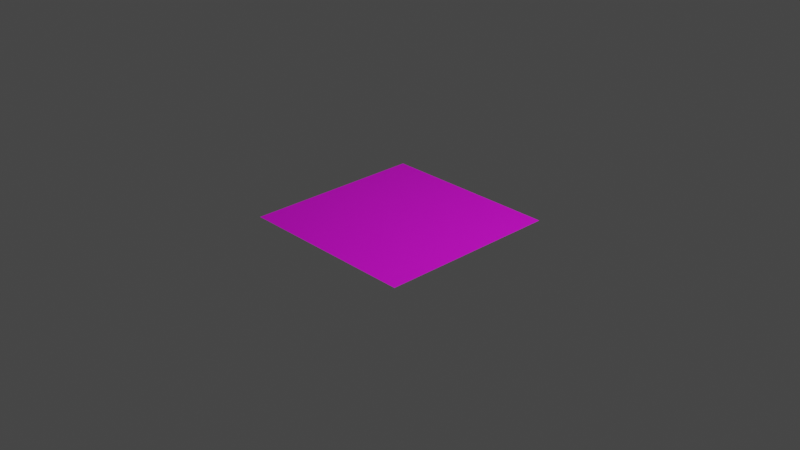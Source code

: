 # Source: proba.blend  (saved by Blender 2.83.19; exported with 4.5.12 LTS)
import bpy
from mathutils import Matrix  # noqa: F401  (used for matrix-valued properties, if any)

bpy.ops.wm.read_factory_settings(use_empty=True)
scene = bpy.context.scene
scene.name = 'Scene'

# ---- collections
col_collection = bpy.data.collections.new('Collection'); scene.collection.children.link(col_collection)

# ---- images (referenced by path relative to the original .blend; pixels are not part of the script)
import os
ASSET_DIR = os.environ.get("B2B_ASSET_DIR", "")  # directory of the original .blend (textures are referenced by path, not embedded)
HERE = os.path.dirname(os.path.abspath(__file__))  # packed textures are extracted next to this script under _unpacked/

def load_image(name, relpath, width, height, colorspace="sRGB"):
    """Load a texture the original file referenced (path relative to the .blend, or extracted next to this script)."""
    p = next((c for c in (os.path.join(HERE, relpath), os.path.join(ASSET_DIR, relpath)) if relpath and os.path.exists(c)), "")
    if p:
        img = bpy.data.images.load(p, check_existing=True)
        img.name = name
    else:  # same state as the original file: an image datablock whose file is absent (Cycles renders it pink)
        img = bpy.data.images.new(name, width, height)
        img.source = "FILE"
        img.filepath = "//" + (relpath or name)
    img.colorspace_settings.name = colorspace
    return img
img_hassan_of_serenity_and_wattson_fate_and_3_more_drawn_by_i_u_y = load_image('__hassan_of_serenity_and_wattson_fate_and_3_more_drawn_by_i_u_y', '__hassan_of_serenity_and_wattson_fate_and_3_more_drawn_by_i_u_y__sample-25988c65d70b61197ae4244dae70c96a.jpg', 1024, 1024, 'sRGB')

# ---- materials (node trees are filled in below, after node groups)
mat_material_001 = bpy.data.materials.new('Material.001')
mat_material_001.use_transparent_shadow = False

# ---- material node trees
mat_material_001.use_nodes = True; mat_material_001.node_tree.nodes.clear()
_N = mat_material_001.node_tree.nodes; _L = mat_material_001.node_tree.links
n0 = _N.new('ShaderNodeBsdfPrincipled'); n0.name = 'Principled BSDF'; n0.location = (10, 300)
n0.distribution = 'GGX'
n0.subsurface_method = 'BURLEY'
n0.inputs[3].default_value = 1.45
n0.inputs[27].default_value = (0.0, 0.0, 0.0, 1.0)
n0.inputs[28].default_value = 1.0
n1 = _N.new('ShaderNodeOutputMaterial'); n1.name = 'Material Output'; n1.location = (300, 300)
n2 = _N.new('ShaderNodeTexImage'); n2.name = 'Image Texture'; n2.location = (-405, 89)
n2.image = img_hassan_of_serenity_and_wattson_fate_and_3_more_drawn_by_i_u_y
_L.new(n0.outputs[0], n1.inputs[0])
_L.new(n2.outputs[0], n0.inputs[0])
n1.is_active_output = True

# ---- world
world_world = bpy.data.worlds.new('World'); scene.world = world_world
world_world.use_nodes = True; world_world.node_tree.nodes.clear()
_N = world_world.node_tree.nodes; _L = world_world.node_tree.links
n0 = _N.new('ShaderNodeOutputWorld'); n0.name = 'World Output'; n0.location = (300, 300)
n1 = _N.new('ShaderNodeBackground'); n1.name = 'Background'; n1.location = (10, 300)
n1.inputs[0].default_value = (0.05088, 0.05088, 0.05088, 1.0)
_L.new(n1.outputs[0], n0.inputs[0])
n0.is_active_output = True
world_world.color = (0.05088, 0.05088, 0.05088)
world_world.use_sun_shadow = False
world_world.sun_shadow_jitter_overblur = 0.0

# ---- cameras
cam_camera = bpy.data.cameras.new('Camera')
cam_camera.clip_end = 100.0
cam_camera.ortho_scale = 7.314

# ---- lights
light_light = bpy.data.lights.new('Light', 'POINT')
light_light.transmission_factor = 0.0
light_light.energy = 1000.0
light_light.shadow_soft_size = 0.1
light_light.shadow_maximum_resolution = 0.006
light_light.use_absolute_resolution = True

# ---- meshes
me_plane = bpy.data.meshes.new('Plane')
me_plane.from_pydata([(-1.0, -1.0, 0.0), (1.0, -1.0, 0.0), (-1.0, 1.0, 0.0), (1.0, 1.0, 0.0)], [], [(0, 1, 3, 2)])
_uv = me_plane.uv_layers.new(name='UVMap')
_uv.uv.foreach_set('vector', [-1.078, -0.7329, 2.123, -0.7329, 2.123, 1.721, -1.078, 1.721])
me_plane.materials.append(mat_material_001)
me_plane.use_remesh_fix_poles = True
me_plane.use_remesh_preserve_attributes = False
me_plane.use_mirror_vertex_groups = False
me_plane.update()

# ---- objects
ob_light = bpy.data.objects.new('Light', light_light)
ob_camera = bpy.data.objects.new('Camera', cam_camera)
ob_plane = bpy.data.objects.new('Plane', me_plane)

# ---- transforms, parenting, visibility, modifiers, constraints
ob_light.location = (4.076, 1.005, 5.904)
ob_light.rotation_euler = (0.6503, 0.05522, 1.866)
ob_light.lock_rotations_4d = False
ob_light.empty_display_type = 'ARROWS'
ob_light.color = (0.0, 0.0, 0.0, 0.0)
ob_light.lineart.crease_threshold = 0.0
ob_camera.location = (7.359, -6.926, 4.958)
ob_camera.rotation_euler = (1.109, 0.0, 0.8149)
ob_camera.lock_rotations_4d = False
ob_camera.empty_display_type = 'ARROWS'
ob_camera.color = (0.0, 0.0, 0.0, 0.0)
ob_camera.display_type = 'WIRE'
ob_camera.lineart.crease_threshold = 0.0
ob_plane.location = (0.0, 0.0, 0.0)
ob_plane.lineart.crease_threshold = 0.0

# ---- collection membership
col_collection.objects.link(ob_light)
col_collection.objects.link(ob_camera)
col_collection.objects.link(ob_plane)

# ---- scene / render settings (as saved in the file)
scene.camera = ob_camera
scene.frame_start = 1; scene.frame_end = 250; scene.frame_set(1)
scene.render.engine = 'BLENDER_EEVEE_NEXT'
scene.cycles.use_denoising = False
scene.cycles.samples = 256
scene.cycles.sampling_pattern = 'TABULATED_SOBOL'
scene.cycles.use_adaptive_sampling = False
scene.cycles.use_light_tree = False
scene.view_settings.view_transform = 'Filmic'
bpy.context.view_layer.update()
